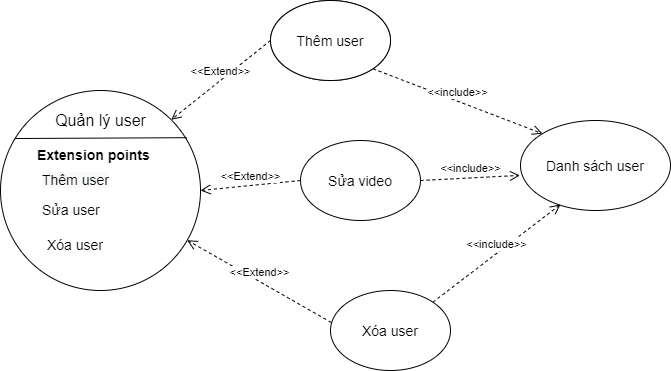

The diagram above was exported from draw.io. Its source (the exported page's mxGraphModel, read from the mxfile embedded in the PNG):
<mxGraphModel dx="1038" dy="588" grid="1" gridSize="10" guides="1" tooltips="1" connect="1" arrows="1" fold="1" page="1" pageScale="1" pageWidth="827" pageHeight="1169" math="0" shadow="0">
  <root>
    <mxCell id="0" />
    <mxCell id="1" parent="0" />
    <mxCell id="sEHe1qLxjSNEM-qLcDCa-2" value="" style="ellipse;whiteSpace=wrap;html=1;aspect=fixed;" vertex="1" parent="1">
      <mxGeometry x="100" y="170" width="200" height="200" as="geometry" />
    </mxCell>
    <mxCell id="sEHe1qLxjSNEM-qLcDCa-3" value="" style="endArrow=none;html=1;exitX=0.072;exitY=0.24;exitDx=0;exitDy=0;exitPerimeter=0;entryX=0.932;entryY=0.236;entryDx=0;entryDy=0;entryPerimeter=0;" edge="1" parent="1" source="sEHe1qLxjSNEM-qLcDCa-2" target="sEHe1qLxjSNEM-qLcDCa-2">
      <mxGeometry width="50" height="50" relative="1" as="geometry">
        <mxPoint x="320" y="330" as="sourcePoint" />
        <mxPoint x="280" y="215" as="targetPoint" />
      </mxGeometry>
    </mxCell>
    <mxCell id="sEHe1qLxjSNEM-qLcDCa-4" value="&lt;font style=&quot;font-size: 16px&quot;&gt;Quản lý user&lt;/font&gt;" style="text;html=1;align=center;verticalAlign=middle;resizable=0;points=[];autosize=1;strokeColor=none;fillColor=none;" vertex="1" parent="1">
      <mxGeometry x="145" y="190" width="110" height="20" as="geometry" />
    </mxCell>
    <mxCell id="sEHe1qLxjSNEM-qLcDCa-5" value="&lt;font style=&quot;font-size: 14px&quot;&gt;Thêm câu hỏi&lt;/font&gt;" style="ellipse;whiteSpace=wrap;html=1;" vertex="1" parent="1">
      <mxGeometry x="370" y="80" width="120" height="80" as="geometry" />
    </mxCell>
    <mxCell id="sEHe1qLxjSNEM-qLcDCa-6" value="&lt;font style=&quot;font-size: 14px&quot;&gt;Thêm user&lt;/font&gt;" style="ellipse;whiteSpace=wrap;html=1;" vertex="1" parent="1">
      <mxGeometry x="370" y="80" width="120" height="80" as="geometry" />
    </mxCell>
    <mxCell id="sEHe1qLxjSNEM-qLcDCa-7" value="&lt;font style=&quot;font-size: 14px&quot;&gt;Sửa video&lt;/font&gt;" style="ellipse;whiteSpace=wrap;html=1;" vertex="1" parent="1">
      <mxGeometry x="400" y="220" width="120" height="80" as="geometry" />
    </mxCell>
    <mxCell id="sEHe1qLxjSNEM-qLcDCa-8" value="&lt;span style=&quot;font-size: 14px&quot;&gt;Xóa user&lt;/span&gt;" style="ellipse;whiteSpace=wrap;html=1;" vertex="1" parent="1">
      <mxGeometry x="430" y="370" width="120" height="80" as="geometry" />
    </mxCell>
    <mxCell id="sEHe1qLxjSNEM-qLcDCa-9" value="&lt;font style=&quot;font-size: 14px&quot;&gt;Danh sách user&lt;/font&gt;" style="ellipse;whiteSpace=wrap;html=1;" vertex="1" parent="1">
      <mxGeometry x="620" y="200" width="150" height="90" as="geometry" />
    </mxCell>
    <mxCell id="sEHe1qLxjSNEM-qLcDCa-14" value="&amp;lt;&amp;lt;Extend&amp;gt;&amp;gt;" style="html=1;verticalAlign=bottom;endArrow=open;dashed=1;endSize=8;exitX=0;exitY=0.5;exitDx=0;exitDy=0;entryX=1;entryY=0;entryDx=0;entryDy=0;" edge="1" parent="1" source="sEHe1qLxjSNEM-qLcDCa-6" target="sEHe1qLxjSNEM-qLcDCa-2">
      <mxGeometry relative="1" as="geometry">
        <mxPoint x="450" y="300" as="sourcePoint" />
        <mxPoint x="370" y="300" as="targetPoint" />
      </mxGeometry>
    </mxCell>
    <mxCell id="sEHe1qLxjSNEM-qLcDCa-16" value="&amp;lt;&amp;lt;Extend&amp;gt;&amp;gt;" style="html=1;verticalAlign=bottom;endArrow=open;dashed=1;endSize=8;exitX=0;exitY=0.5;exitDx=0;exitDy=0;entryX=1;entryY=0.5;entryDx=0;entryDy=0;" edge="1" parent="1" source="sEHe1qLxjSNEM-qLcDCa-7" target="sEHe1qLxjSNEM-qLcDCa-2">
      <mxGeometry relative="1" as="geometry">
        <mxPoint x="380" y="130" as="sourcePoint" />
        <mxPoint x="280.71067811865464" y="209.28932188134536" as="targetPoint" />
      </mxGeometry>
    </mxCell>
    <mxCell id="sEHe1qLxjSNEM-qLcDCa-17" value="&amp;lt;&amp;lt;Extend&amp;gt;&amp;gt;" style="html=1;verticalAlign=bottom;endArrow=open;dashed=1;endSize=8;exitX=0.007;exitY=0.4;exitDx=0;exitDy=0;exitPerimeter=0;" edge="1" parent="1" source="sEHe1qLxjSNEM-qLcDCa-8" target="sEHe1qLxjSNEM-qLcDCa-2">
      <mxGeometry relative="1" as="geometry">
        <mxPoint x="390" y="140" as="sourcePoint" />
        <mxPoint x="290.71067811865464" y="219.28932188134536" as="targetPoint" />
      </mxGeometry>
    </mxCell>
    <mxCell id="sEHe1qLxjSNEM-qLcDCa-18" value="&amp;lt;&amp;lt;include&amp;gt;&amp;gt;" style="html=1;verticalAlign=bottom;endArrow=open;dashed=1;endSize=8;exitX=1;exitY=1;exitDx=0;exitDy=0;entryX=0;entryY=0;entryDx=0;entryDy=0;" edge="1" parent="1" source="sEHe1qLxjSNEM-qLcDCa-6" target="sEHe1qLxjSNEM-qLcDCa-9">
      <mxGeometry relative="1" as="geometry">
        <mxPoint x="400" y="150" as="sourcePoint" />
        <mxPoint x="300.71067811865464" y="229.28932188134536" as="targetPoint" />
      </mxGeometry>
    </mxCell>
    <mxCell id="sEHe1qLxjSNEM-qLcDCa-19" value="&amp;lt;&amp;lt;include&amp;gt;&amp;gt;" style="html=1;verticalAlign=bottom;endArrow=open;dashed=1;endSize=8;exitX=1;exitY=0.5;exitDx=0;exitDy=0;entryX=0;entryY=0;entryDx=0;entryDy=0;" edge="1" parent="1" source="sEHe1qLxjSNEM-qLcDCa-7">
      <mxGeometry relative="1" as="geometry">
        <mxPoint x="449.99640687119273" y="190.0042712474618" as="sourcePoint" />
        <mxPoint x="619.5369914110091" y="254.90019484660544" as="targetPoint" />
      </mxGeometry>
    </mxCell>
    <mxCell id="sEHe1qLxjSNEM-qLcDCa-20" value="&amp;lt;&amp;lt;include&amp;gt;&amp;gt;" style="html=1;verticalAlign=bottom;endArrow=open;dashed=1;endSize=8;exitX=1;exitY=0;exitDx=0;exitDy=0;" edge="1" parent="1" source="sEHe1qLxjSNEM-qLcDCa-8">
      <mxGeometry relative="1" as="geometry">
        <mxPoint x="492.42640687119274" y="168.2842712474618" as="sourcePoint" />
        <mxPoint x="660" y="284" as="targetPoint" />
      </mxGeometry>
    </mxCell>
    <mxCell id="sEHe1qLxjSNEM-qLcDCa-21" value="&lt;span style=&quot;color: rgb(0 , 0 , 0) ; font-family: &amp;#34;helvetica&amp;#34; ; font-size: 14px ; font-style: normal ; font-weight: 400 ; letter-spacing: normal ; text-align: center ; text-indent: 0px ; text-transform: none ; word-spacing: 0px ; background-color: rgb(248 , 249 , 250) ; display: inline ; float: none&quot;&gt;Thêm user&lt;/span&gt;" style="text;whiteSpace=wrap;html=1;" vertex="1" parent="1">
      <mxGeometry x="140" y="245" width="110" height="30" as="geometry" />
    </mxCell>
    <mxCell id="sEHe1qLxjSNEM-qLcDCa-22" value="&lt;div style=&quot;text-align: center&quot;&gt;&lt;font face=&quot;helvetica&quot;&gt;&lt;span style=&quot;font-size: 14px&quot;&gt;Sửa user&lt;/span&gt;&lt;/font&gt;&lt;/div&gt;" style="text;whiteSpace=wrap;html=1;" vertex="1" parent="1">
      <mxGeometry x="140" y="275" width="100" height="35" as="geometry" />
    </mxCell>
    <mxCell id="sEHe1qLxjSNEM-qLcDCa-24" value="&lt;div style=&quot;text-align: center&quot;&gt;&lt;font face=&quot;helvetica&quot;&gt;&lt;span style=&quot;font-size: 14px&quot;&gt;&lt;b&gt;Extension points&lt;/b&gt;&lt;/span&gt;&lt;/font&gt;&lt;/div&gt;" style="text;whiteSpace=wrap;html=1;" vertex="1" parent="1">
      <mxGeometry x="135" y="220" width="130" height="30" as="geometry" />
    </mxCell>
    <mxCell id="sEHe1qLxjSNEM-qLcDCa-26" value="&lt;div style=&quot;text-align: center&quot;&gt;&lt;span style=&quot;font-size: 14px&quot;&gt;&lt;font face=&quot;helvetica&quot;&gt;Xóa user&lt;/font&gt;&lt;/span&gt;&lt;/div&gt;" style="text;whiteSpace=wrap;html=1;" vertex="1" parent="1">
      <mxGeometry x="145" y="310" width="80" height="20" as="geometry" />
    </mxCell>
  </root>
</mxGraphModel>